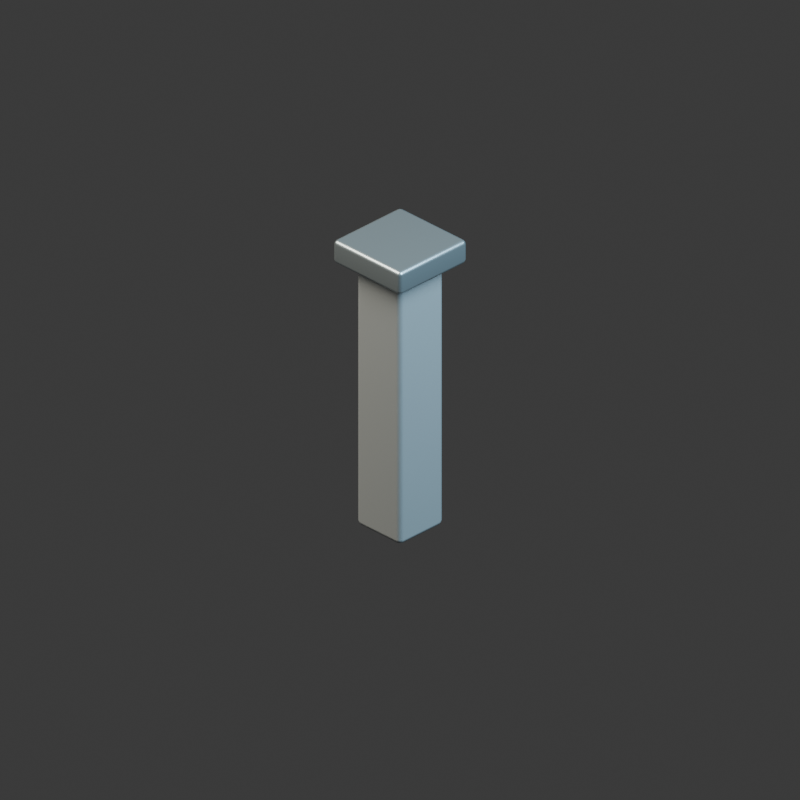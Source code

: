 # Source: column.blend  (saved by Blender 5.2.44; exported with 4.5.12 LTS)
import bpy
from mathutils import Matrix  # noqa: F401  (used for matrix-valued properties, if any)

bpy.ops.wm.read_factory_settings(use_empty=True)
scene = bpy.context.scene
scene.name = 'Scene'

# ---- collections
col_collection = bpy.data.collections.new('Collection'); scene.collection.children.link(col_collection)

# ---- materials (node trees are filled in below, after node groups)
mat_light_reinforced_concrete = bpy.data.materials.new('Light reinforced concrete')
mat_light_reinforced_concrete.diffuse_color = (0.38, 0.42, 0.44, 1.0)
mat_brushed_pale_titanium = bpy.data.materials.new('Brushed pale titanium')
mat_brushed_pale_titanium.diffuse_color = (0.5, 0.59, 0.63, 1.0)

# ---- material node trees
mat_light_reinforced_concrete.use_nodes = True; mat_light_reinforced_concrete.node_tree.nodes.clear()
_N = mat_light_reinforced_concrete.node_tree.nodes; _L = mat_light_reinforced_concrete.node_tree.links
n0 = _N.new('ShaderNodeBsdfPrincipled'); n0.name = 'Principled BSDF'; n0.location = (-200, 100)
n0.inputs[0].default_value = (0.38, 0.42, 0.44, 1.0)
n0.inputs[1].default_value = 0.08
n0.inputs[2].default_value = 0.35
n0.inputs[10].default_value = 0.005
n1 = _N.new('ShaderNodeOutputMaterial'); n1.name = 'Material Output'; n1.location = (200, 100)
_L.new(n0.outputs[0], n1.inputs[0])
n1.is_active_output = True
mat_brushed_pale_titanium.use_nodes = True; mat_brushed_pale_titanium.node_tree.nodes.clear()
_N = mat_brushed_pale_titanium.node_tree.nodes; _L = mat_brushed_pale_titanium.node_tree.links
n0 = _N.new('ShaderNodeBsdfPrincipled'); n0.name = 'Principled BSDF'; n0.location = (-200, 100)
n0.inputs[0].default_value = (0.5, 0.59, 0.63, 1.0)
n0.inputs[1].default_value = 0.8
n0.inputs[2].default_value = 0.35
n0.inputs[10].default_value = 0.005
n1 = _N.new('ShaderNodeOutputMaterial'); n1.name = 'Material Output'; n1.location = (200, 100)
_L.new(n0.outputs[0], n1.inputs[0])
n1.is_active_output = True

# ---- world
world_world = bpy.data.worlds.new('World'); scene.world = world_world
world_world.use_nodes = True; world_world.node_tree.nodes.clear()
_N = world_world.node_tree.nodes; _L = world_world.node_tree.links
n0 = _N.new('ShaderNodeOutputWorld'); n0.name = 'World Output'; n0.location = (200, 100)
n1 = _N.new('ShaderNodeBackground'); n1.name = 'Background'; n1.location = (-200, 100)
n1.inputs[0].default_value = (0.05088, 0.05088, 0.05088, 1.0)
_L.new(n1.outputs[0], n0.inputs[0])
n0.is_active_output = True
world_world.color = (0.17, 0.19, 0.22)
world_world.sun_shadow_jitter_overblur = 0.0

# ---- cameras
cam_camera_001 = bpy.data.cameras.new('Camera.001')
cam_camera_001.type = 'ORTHO'
cam_camera_001.ortho_scale = 3.6

# ---- lights
light_area = bpy.data.lights.new('Area', 'AREA')
light_area.color = (1.0, 0.9, 0.75)
light_area.energy = 800.0
light_area.shape = 'DISK'
light_area.size = 5.0
light_area.size_y = 1.0
light_area_001 = bpy.data.lights.new('Area.001', 'AREA')
light_area_001.color = (0.55, 0.82, 1.0)
light_area_001.energy = 650.0
light_area_001.shape = 'DISK'
light_area_001.size = 4.0
light_area_001.size_y = 1.0

# ---- meshes
me_cube_416 = bpy.data.meshes.new('Cube.416')
me_cube_416.from_pydata([(-0.14, -0.14, -0.72), (-0.14, -0.14, 0.72), (-0.14, 0.14, -0.72), (-0.14, 0.14, 0.72), (0.14, -0.14, -0.72), (0.14, -0.14, 0.72), (0.14, 0.14, -0.72), (0.14, 0.14, 0.72)], [], [(0, 1, 3, 2), (2, 3, 7, 6), (6, 7, 5, 4), (4, 5, 1, 0), (2, 6, 4, 0), (7, 3, 1, 5)])
_uv = me_cube_416.uv_layers.new(name='UVMap')
_uv.uv.foreach_set('vector', [0.375, 0.0, 0.625, 0.0, 0.625, 0.25, 0.375, 0.25, 0.375, 0.25, 0.625, 0.25, 0.625, 0.5, 0.375, 0.5, 0.375, 0.5, 0.625, 0.5, 0.625, 0.75, 0.375, 0.75, 0.375, 0.75, 0.625, 0.75, 0.625, 1.0, 0.375, 1.0, 0.125, 0.5, 0.375, 0.5, 0.375, 0.75, 0.125, 0.75, 0.625, 0.5, 0.875, 0.5, 0.875, 0.75, 0.625, 0.75])
me_cube_416.materials.append(mat_light_reinforced_concrete)
me_cube_416.update()
me_cube_417 = bpy.data.meshes.new('Cube.417')
me_cube_417.from_pydata([(-0.215, -0.215, -0.06), (-0.215, -0.215, 0.06), (-0.215, 0.215, -0.06), (-0.215, 0.215, 0.06), (0.215, -0.215, -0.06), (0.215, -0.215, 0.06), (0.215, 0.215, -0.06), (0.215, 0.215, 0.06)], [], [(0, 1, 3, 2), (2, 3, 7, 6), (6, 7, 5, 4), (4, 5, 1, 0), (2, 6, 4, 0), (7, 3, 1, 5)])
_uv = me_cube_417.uv_layers.new(name='UVMap')
_uv.uv.foreach_set('vector', [0.375, 0.0, 0.625, 0.0, 0.625, 0.25, 0.375, 0.25, 0.375, 0.25, 0.625, 0.25, 0.625, 0.5, 0.375, 0.5, 0.375, 0.5, 0.625, 0.5, 0.625, 0.75, 0.375, 0.75, 0.375, 0.75, 0.625, 0.75, 0.625, 1.0, 0.375, 1.0, 0.125, 0.5, 0.375, 0.5, 0.375, 0.75, 0.125, 0.75, 0.625, 0.5, 0.875, 0.5, 0.875, 0.75, 0.625, 0.75])
me_cube_417.materials.append(mat_brushed_pale_titanium)
me_cube_417.update()

# ---- objects
ob_camera = bpy.data.objects.new('Camera', cam_camera_001)
ob_key = bpy.data.objects.new('key', light_area)
ob_fill = bpy.data.objects.new('fill', light_area_001)
ob_load_bearing_pillar = bpy.data.objects.new('load bearing pillar', me_cube_416)
ob_column_cap = bpy.data.objects.new('column cap', me_cube_417)
ob_column_assembly = bpy.data.objects.new('column assembly', None)

# ---- transforms, parenting, visibility, modifiers, constraints
ob_camera.location = (6.0, -6.0, 5.549)
ob_camera.rotation_euler = (1.047, -4.408e-08, 0.7854)
ob_key.location = (-3.0, -4.0, 7.0)
ob_key.rotation_euler = (0.6557, -8.637e-08, -0.6435)
ob_fill.location = (4.0, 1.0, 5.0)
ob_fill.rotation_euler = (0.7417, -3.311e-08, 1.816)
ob_load_bearing_pillar.parent = ob_column_assembly
ob_load_bearing_pillar.location = (0.0, 0.0, 0.72)
_m = ob_load_bearing_pillar.modifiers.new('machined rounded edges', 'BEVEL')
_m.width = 0.025
_m.width_pct = 0.025
_m.segments = 2
_m = ob_load_bearing_pillar.modifiers.new('weighted normals', 'WEIGHTED_NORMAL')
ob_column_cap.parent = ob_column_assembly
ob_column_cap.location = (0.0, 0.0, 1.42)
_m = ob_column_cap.modifiers.new('machined rounded edges', 'BEVEL')
_m.width = 0.02
_m.width_pct = 0.02
_m.segments = 2
_m = ob_column_cap.modifiers.new('weighted normals', 'WEIGHTED_NORMAL')
ob_column_assembly.location = (0.0, 0.0, 0.0)

# ---- collection membership
col_collection.objects.link(ob_camera)
col_collection.objects.link(ob_key)
col_collection.objects.link(ob_fill)
col_collection.objects.link(ob_load_bearing_pillar)
col_collection.objects.link(ob_column_cap)
col_collection.objects.link(ob_column_assembly)

# ---- scene / render settings (as saved in the file)
scene.camera = ob_camera
scene.frame_start = 1; scene.frame_end = 250; scene.frame_set(1)
scene.render.engine = 'CYCLES'
scene.render.resolution_x = 384
scene.render.resolution_y = 384
scene.render.film_transparent = True
scene.render.bake_bias = 0.0
scene.render.bake_samples = 0
scene.render.compositor_device = 'GPU'
scene.cycles.samples = 12
scene.eevee.use_volume_custom_range = False
scene.eevee.fast_gi_thickness_near = 0.1
scene.eevee.fast_gi_thickness_far = 0.0
scene.eevee.ray_tracing_options.screen_trace_thickness = 0.1
bpy.context.view_layer.update()
